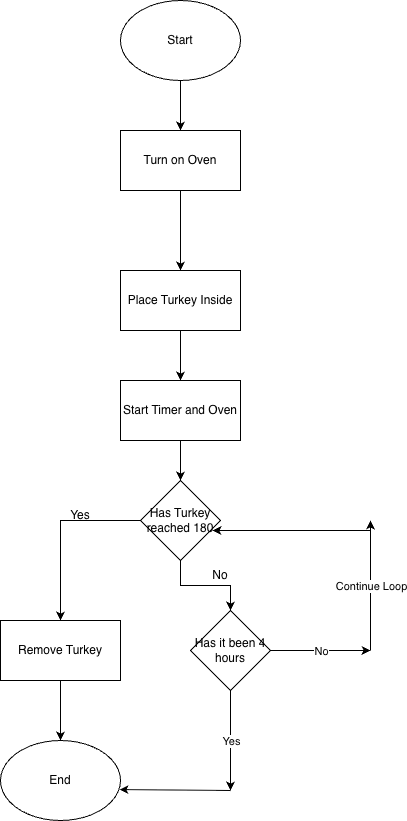

The diagram above was exported from draw.io. Its source (the exported page's mxGraphModel, read from the mxfile embedded in the PNG):
<mxGraphModel dx="972" dy="557" grid="1" gridSize="10" guides="1" tooltips="1" connect="1" arrows="1" fold="1" page="1" pageScale="1" pageWidth="850" pageHeight="1100" math="0" shadow="0">
  <root>
    <mxCell id="0" />
    <mxCell id="1" parent="0" />
    <mxCell id="T-npcMSU17WqRlwprKDT-1" parent="1" style="ellipse;whiteSpace=wrap;html=1;" value="Start" vertex="1">
      <mxGeometry height="80" width="120" x="340" y="390" as="geometry" />
    </mxCell>
    <mxCell id="T-npcMSU17WqRlwprKDT-11" edge="1" parent="1" source="T-npcMSU17WqRlwprKDT-2" style="edgeStyle=orthogonalEdgeStyle;rounded=0;orthogonalLoop=1;jettySize=auto;html=1;" target="T-npcMSU17WqRlwprKDT-10">
      <mxGeometry relative="1" as="geometry" />
    </mxCell>
    <mxCell id="T-npcMSU17WqRlwprKDT-2" parent="1" style="rounded=0;whiteSpace=wrap;html=1;" value="Turn on Oven" vertex="1">
      <mxGeometry height="60" width="120" x="340" y="520" as="geometry" />
    </mxCell>
    <mxCell id="T-npcMSU17WqRlwprKDT-9" edge="1" parent="1" source="T-npcMSU17WqRlwprKDT-1" style="endArrow=classic;html=1;rounded=0;exitX=0.5;exitY=1;exitDx=0;exitDy=0;" target="T-npcMSU17WqRlwprKDT-2" value="">
      <mxGeometry height="50" relative="1" width="50" as="geometry">
        <mxPoint x="375" y="680" as="sourcePoint" />
        <mxPoint x="425" y="630" as="targetPoint" />
      </mxGeometry>
    </mxCell>
    <mxCell id="T-npcMSU17WqRlwprKDT-13" edge="1" parent="1" source="T-npcMSU17WqRlwprKDT-10" style="edgeStyle=orthogonalEdgeStyle;rounded=0;orthogonalLoop=1;jettySize=auto;html=1;" target="T-npcMSU17WqRlwprKDT-12">
      <mxGeometry relative="1" as="geometry" />
    </mxCell>
    <mxCell id="T-npcMSU17WqRlwprKDT-10" parent="1" style="rounded=0;whiteSpace=wrap;html=1;" value="Place Turkey Inside" vertex="1">
      <mxGeometry height="60" width="120" x="340" y="660" as="geometry" />
    </mxCell>
    <mxCell id="infAqzs6X03c1prAjknV-1" edge="1" parent="1" source="T-npcMSU17WqRlwprKDT-12" style="edgeStyle=orthogonalEdgeStyle;rounded=0;orthogonalLoop=1;jettySize=auto;html=1;entryX=0.5;entryY=0;entryDx=0;entryDy=0;" target="T-npcMSU17WqRlwprKDT-14">
      <mxGeometry relative="1" as="geometry" />
    </mxCell>
    <mxCell id="T-npcMSU17WqRlwprKDT-12" parent="1" style="rounded=0;whiteSpace=wrap;html=1;" value="Start Timer and Oven" vertex="1">
      <mxGeometry height="60" width="120" x="340" y="770" as="geometry" />
    </mxCell>
    <mxCell id="T-npcMSU17WqRlwprKDT-17" edge="1" parent="1" source="T-npcMSU17WqRlwprKDT-14" style="edgeStyle=orthogonalEdgeStyle;rounded=0;orthogonalLoop=1;jettySize=auto;html=1;entryX=0.5;entryY=0;entryDx=0;entryDy=0;" target="T-npcMSU17WqRlwprKDT-15">
      <mxGeometry relative="1" as="geometry" />
    </mxCell>
    <mxCell id="T-npcMSU17WqRlwprKDT-22" edge="1" parent="1" source="T-npcMSU17WqRlwprKDT-14" style="edgeStyle=orthogonalEdgeStyle;rounded=0;orthogonalLoop=1;jettySize=auto;html=1;" target="T-npcMSU17WqRlwprKDT-21">
      <mxGeometry relative="1" as="geometry" />
    </mxCell>
    <mxCell id="T-npcMSU17WqRlwprKDT-14" parent="1" style="rhombus;whiteSpace=wrap;html=1;" value="Has Turkey reached 180" vertex="1">
      <mxGeometry height="80" width="80" x="360" y="870" as="geometry" />
    </mxCell>
    <mxCell id="T-npcMSU17WqRlwprKDT-19" edge="1" parent="1" source="T-npcMSU17WqRlwprKDT-15" style="edgeStyle=orthogonalEdgeStyle;rounded=0;orthogonalLoop=1;jettySize=auto;html=1;entryX=0.5;entryY=0;entryDx=0;entryDy=0;" target="T-npcMSU17WqRlwprKDT-18">
      <mxGeometry relative="1" as="geometry" />
    </mxCell>
    <mxCell id="T-npcMSU17WqRlwprKDT-15" parent="1" style="rounded=0;whiteSpace=wrap;html=1;" value="Remove Turkey" vertex="1">
      <mxGeometry height="60" width="120" x="220" y="1010" as="geometry" />
    </mxCell>
    <mxCell id="T-npcMSU17WqRlwprKDT-18" parent="1" style="ellipse;whiteSpace=wrap;html=1;" value="End" vertex="1">
      <mxGeometry height="80" width="120" x="220" y="1130" as="geometry" />
    </mxCell>
    <mxCell id="T-npcMSU17WqRlwprKDT-20" parent="1" style="text;html=1;whiteSpace=wrap;strokeColor=none;fillColor=none;align=center;verticalAlign=middle;rounded=0;" value="Yes" vertex="1">
      <mxGeometry height="30" width="60" x="270" y="890" as="geometry" />
    </mxCell>
    <mxCell id="T-npcMSU17WqRlwprKDT-21" parent="1" style="rhombus;whiteSpace=wrap;html=1;" value="Has it been 4 hours" vertex="1">
      <mxGeometry height="80" width="80" x="410" y="1000" as="geometry" />
    </mxCell>
    <mxCell id="T-npcMSU17WqRlwprKDT-23" parent="1" style="text;html=1;whiteSpace=wrap;strokeColor=none;fillColor=none;align=center;verticalAlign=middle;rounded=0;" value="No" vertex="1">
      <mxGeometry height="30" width="60" x="410" y="950" as="geometry" />
    </mxCell>
    <mxCell id="T-npcMSU17WqRlwprKDT-24" edge="1" parent="1" style="endArrow=classic;html=1;rounded=0;" value="">
      <mxGeometry relative="1" as="geometry">
        <mxPoint x="490" y="1040" as="sourcePoint" />
        <mxPoint x="590" y="1040" as="targetPoint" />
      </mxGeometry>
    </mxCell>
    <mxCell id="T-npcMSU17WqRlwprKDT-25" connectable="0" parent="T-npcMSU17WqRlwprKDT-24" style="edgeLabel;resizable=0;html=1;;align=center;verticalAlign=middle;" value="No" vertex="1">
      <mxGeometry relative="1" as="geometry" />
    </mxCell>
    <mxCell id="T-npcMSU17WqRlwprKDT-27" edge="1" parent="1" style="endArrow=classic;html=1;rounded=0;" value="">
      <mxGeometry relative="1" as="geometry">
        <mxPoint x="590" y="1040" as="sourcePoint" />
        <mxPoint x="590" y="910" as="targetPoint" />
      </mxGeometry>
    </mxCell>
    <mxCell id="T-npcMSU17WqRlwprKDT-28" connectable="0" parent="T-npcMSU17WqRlwprKDT-27" style="edgeLabel;resizable=0;html=1;;align=center;verticalAlign=middle;" value="Continue Loop" vertex="1">
      <mxGeometry relative="1" as="geometry" />
    </mxCell>
    <mxCell id="T-npcMSU17WqRlwprKDT-30" edge="1" parent="1" style="endArrow=classic;html=1;rounded=0;entryX=0.9;entryY=0.625;entryDx=0;entryDy=0;entryPerimeter=0;" target="T-npcMSU17WqRlwprKDT-14" value="">
      <mxGeometry height="50" relative="1" width="50" as="geometry">
        <mxPoint x="590" y="920" as="sourcePoint" />
        <mxPoint x="560" y="910" as="targetPoint" />
      </mxGeometry>
    </mxCell>
    <mxCell id="T-npcMSU17WqRlwprKDT-31" edge="1" parent="1" style="endArrow=classic;html=1;rounded=0;" value="">
      <mxGeometry relative="1" as="geometry">
        <mxPoint x="450" y="1080" as="sourcePoint" />
        <mxPoint x="450" y="1180" as="targetPoint" />
      </mxGeometry>
    </mxCell>
    <mxCell id="T-npcMSU17WqRlwprKDT-32" connectable="0" parent="T-npcMSU17WqRlwprKDT-31" style="edgeLabel;resizable=0;html=1;;align=center;verticalAlign=middle;" value="Yes" vertex="1">
      <mxGeometry relative="1" as="geometry" />
    </mxCell>
    <mxCell id="T-npcMSU17WqRlwprKDT-35" edge="1" parent="1" style="endArrow=classic;html=1;rounded=0;entryX=0.992;entryY=0.613;entryDx=0;entryDy=0;entryPerimeter=0;" target="T-npcMSU17WqRlwprKDT-18" value="">
      <mxGeometry height="50" relative="1" width="50" as="geometry">
        <mxPoint x="450" y="1180" as="sourcePoint" />
        <mxPoint x="500" y="1170" as="targetPoint" />
      </mxGeometry>
    </mxCell>
  </root>
</mxGraphModel>